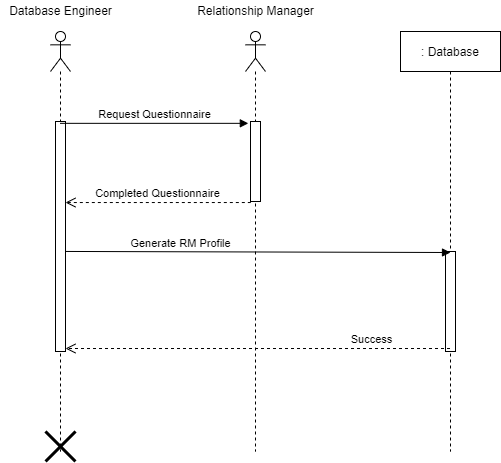

The diagram above was exported from draw.io. Its source (the exported page's mxGraphModel, read from the mxfile embedded in the PNG):
<mxGraphModel dx="460" dy="713" grid="1" gridSize="10" guides="1" tooltips="1" connect="1" arrows="1" fold="1" page="1" pageScale="1" pageWidth="1100" pageHeight="850" background="#ffffff" math="0" shadow="0">
  <root>
    <mxCell id="0" />
    <mxCell id="1" parent="0" />
    <mxCell id="XOhLTigcjheHnnP9YX_I-1" value="" style="shape=umlLifeline;participant=umlActor;perimeter=lifelinePerimeter;whiteSpace=wrap;html=1;container=1;collapsible=0;recursiveResize=0;verticalAlign=top;spacingTop=36;labelBackgroundColor=#ffffff;outlineConnect=0;" vertex="1" parent="1">
      <mxGeometry x="60" y="140" width="20" height="420" as="geometry" />
    </mxCell>
    <mxCell id="XOhLTigcjheHnnP9YX_I-11" value="" style="html=1;points=[];perimeter=orthogonalPerimeter;" vertex="1" parent="XOhLTigcjheHnnP9YX_I-1">
      <mxGeometry x="5" y="90" width="10" height="230" as="geometry" />
    </mxCell>
    <mxCell id="XOhLTigcjheHnnP9YX_I-2" value="Database Engineer" style="text;html=1;align=center;verticalAlign=middle;resizable=0;points=[];autosize=1;" vertex="1" parent="1">
      <mxGeometry x="10" y="109" width="120" height="20" as="geometry" />
    </mxCell>
    <mxCell id="XOhLTigcjheHnnP9YX_I-3" value="" style="shape=umlLifeline;participant=umlActor;perimeter=lifelinePerimeter;whiteSpace=wrap;html=1;container=1;collapsible=0;recursiveResize=0;verticalAlign=top;spacingTop=36;labelBackgroundColor=#ffffff;outlineConnect=0;" vertex="1" parent="1">
      <mxGeometry x="255" y="140" width="20" height="420" as="geometry" />
    </mxCell>
    <mxCell id="XOhLTigcjheHnnP9YX_I-9" value="" style="html=1;points=[];perimeter=orthogonalPerimeter;" vertex="1" parent="XOhLTigcjheHnnP9YX_I-3">
      <mxGeometry x="5" y="90" width="10" height="80" as="geometry" />
    </mxCell>
    <mxCell id="XOhLTigcjheHnnP9YX_I-4" value="Relationship Manager" style="text;html=1;align=center;verticalAlign=middle;resizable=0;points=[];autosize=1;" vertex="1" parent="1">
      <mxGeometry x="200" y="109" width="130" height="20" as="geometry" />
    </mxCell>
    <mxCell id="XOhLTigcjheHnnP9YX_I-14" value=": Database" style="shape=umlLifeline;perimeter=lifelinePerimeter;whiteSpace=wrap;html=1;container=1;collapsible=0;recursiveResize=0;outlineConnect=0;" vertex="1" parent="1">
      <mxGeometry x="410" y="140" width="100" height="420" as="geometry" />
    </mxCell>
    <mxCell id="XOhLTigcjheHnnP9YX_I-16" value="" style="html=1;points=[];perimeter=orthogonalPerimeter;" vertex="1" parent="XOhLTigcjheHnnP9YX_I-14">
      <mxGeometry x="45" y="220" width="10" height="100" as="geometry" />
    </mxCell>
    <mxCell id="XOhLTigcjheHnnP9YX_I-21" value="Completed Questionnaire" style="html=1;verticalAlign=bottom;endArrow=open;dashed=1;endSize=8;exitX=0.033;exitY=1.013;exitDx=0;exitDy=0;exitPerimeter=0;" edge="1" parent="1" source="XOhLTigcjheHnnP9YX_I-9" target="XOhLTigcjheHnnP9YX_I-11">
      <mxGeometry relative="1" as="geometry">
        <mxPoint x="220" y="270" as="sourcePoint" />
        <mxPoint x="140" y="270" as="targetPoint" />
      </mxGeometry>
    </mxCell>
    <mxCell id="XOhLTigcjheHnnP9YX_I-22" value="Generate RM Profile" style="html=1;verticalAlign=bottom;endArrow=block;entryX=0.5;entryY=0.01;entryDx=0;entryDy=0;entryPerimeter=0;exitX=1;exitY=0.565;exitDx=0;exitDy=0;exitPerimeter=0;" edge="1" parent="1" source="XOhLTigcjheHnnP9YX_I-11" target="XOhLTigcjheHnnP9YX_I-16">
      <mxGeometry x="0.3264" y="-140" width="80" relative="1" as="geometry">
        <mxPoint x="140" y="410" as="sourcePoint" />
        <mxPoint x="220" y="410" as="targetPoint" />
        <Array as="points" />
        <mxPoint x="-140" y="-140" as="offset" />
      </mxGeometry>
    </mxCell>
    <mxCell id="XOhLTigcjheHnnP9YX_I-23" value="Success" style="html=1;verticalAlign=bottom;endArrow=open;dashed=1;endSize=8;entryX=1;entryY=0.987;entryDx=0;entryDy=0;entryPerimeter=0;" edge="1" parent="1" source="XOhLTigcjheHnnP9YX_I-14" target="XOhLTigcjheHnnP9YX_I-11">
      <mxGeometry x="-0.5865" relative="1" as="geometry">
        <mxPoint x="390" y="420" as="sourcePoint" />
        <mxPoint x="310" y="420" as="targetPoint" />
        <mxPoint as="offset" />
      </mxGeometry>
    </mxCell>
    <mxCell id="XOhLTigcjheHnnP9YX_I-20" value="Request Questionnaire" style="html=1;verticalAlign=bottom;endArrow=block;entryX=-0.217;entryY=0.023;entryDx=0;entryDy=0;entryPerimeter=0;" edge="1" parent="1" source="XOhLTigcjheHnnP9YX_I-1" target="XOhLTigcjheHnnP9YX_I-9">
      <mxGeometry width="80" relative="1" as="geometry">
        <mxPoint x="70" y="190" as="sourcePoint" />
        <mxPoint x="150" y="190" as="targetPoint" />
      </mxGeometry>
    </mxCell>
    <mxCell id="XOhLTigcjheHnnP9YX_I-24" value="" style="shape=umlDestroy;whiteSpace=wrap;html=1;strokeWidth=3;" vertex="1" parent="1">
      <mxGeometry x="55" y="540" width="30" height="30" as="geometry" />
    </mxCell>
  </root>
</mxGraphModel>